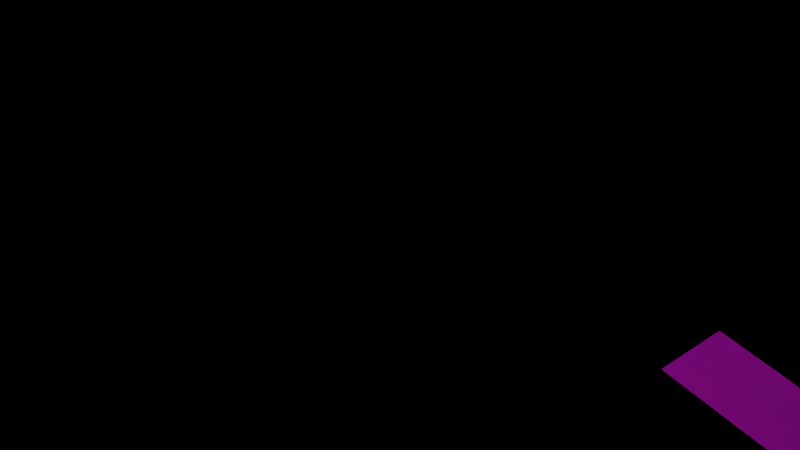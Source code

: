 # Source: launch_pad_01.blend  (saved by Blender 2.93.21; exported with 4.5.12 LTS)
import bpy
from mathutils import Matrix  # noqa: F401  (used for matrix-valued properties, if any)

bpy.ops.wm.read_factory_settings(use_empty=True)
scene = bpy.context.scene
scene.name = 'Scene'

# ---- collections
col_collection = bpy.data.collections.new('Collection'); scene.collection.children.link(col_collection)

# ---- images (referenced by path relative to the original .blend; pixels are not part of the script)
import os
ASSET_DIR = os.environ.get("B2B_ASSET_DIR", "")  # directory of the original .blend (textures are referenced by path, not embedded)
HERE = os.path.dirname(os.path.abspath(__file__))  # packed textures are extracted next to this script under _unpacked/

def load_image(name, relpath, width, height, colorspace="sRGB"):
    """Load a texture the original file referenced (path relative to the .blend, or extracted next to this script)."""
    p = next((c for c in (os.path.join(HERE, relpath), os.path.join(ASSET_DIR, relpath)) if relpath and os.path.exists(c)), "")
    if p:
        img = bpy.data.images.load(p, check_existing=True)
        img.name = name
    else:  # same state as the original file: an image datablock whose file is absent (Cycles renders it pink)
        img = bpy.data.images.new(name, width, height)
        img.source = "FILE"
        img.filepath = "//" + (relpath or name)
    img.colorspace_settings.name = colorspace
    return img
img_albedo = load_image('Albedo', 'assets/albedo.png', 1024, 1024, 'sRGB')
img_displacement = load_image('displacement', 'assets/displacement.png', 1024, 1024, 'sRGB')
img_roughness = load_image('roughness', 'assets/roughness.png', 1024, 1024, 'sRGB')
img_normal = load_image('normal', 'assets/normal.png', 1024, 1024, 'sRGB')

# ---- materials (node trees are filled in below, after node groups)
mat_material = bpy.data.materials.new('Material')
mat_material.alpha_threshold = 0.0
mat_material.line_color = (0.0, 0.0, 0.0, 1.0)

# ---- material node trees
mat_material.use_nodes = True; mat_material.node_tree.nodes.clear()
_N = mat_material.node_tree.nodes; _L = mat_material.node_tree.links
n0 = _N.new('ShaderNodeTexImage'); n0.name = 'Image Texture'; n0.location = (-660, 360)
n0.image = img_albedo
n1 = _N.new('ShaderNodeOutputMaterial'); n1.name = 'Material Output'; n1.location = (420, 320)
n2 = _N.new('ShaderNodeBsdfPrincipled'); n2.name = 'Principled BSDF'; n2.location = (-80, 320)
n2.distribution = 'GGX'
n2.subsurface_method = 'BURLEY'
n2.inputs[3].default_value = 1.45
n2.inputs[27].default_value = (0.0, 0.0, 0.0, 1.0)
n2.inputs[28].default_value = 1.0
n3 = _N.new('ShaderNodeDisplacement'); n3.name = 'Displacement'; n3.location = (20, -340)
n3.inputs[2].default_value = 0.2
n4 = _N.new('ShaderNodeTexImage'); n4.name = 'Image Texture.001'; n4.location = (-320, -400)
n4.image = img_displacement
n5 = _N.new('ShaderNodeTexImage'); n5.name = 'Image Texture.002'; n5.location = (-980, -120)
n5.image = img_roughness
n6 = _N.new('ShaderNodeSeparateColor'); n6.name = 'Separate RGB'; n6.location = (-600, -40)
n7 = _N.new('ShaderNodeTexImage'); n7.name = 'Image Texture.003'; n7.location = (-680, -420)
n7.image = img_normal
_L.new(n2.outputs[0], n1.inputs[0])
_L.new(n0.outputs[0], n2.inputs[0])
_L.new(n4.outputs[0], n3.inputs[0])
_L.new(n3.outputs[0], n1.inputs[2])
_L.new(n5.outputs[0], n6.inputs[0])
_L.new(n6.outputs[0], n2.inputs[2])
n1.is_active_output = True

# ---- world
world_world = bpy.data.worlds.new('World'); scene.world = world_world
world_world.use_nodes = True; world_world.node_tree.nodes.clear()
_N = world_world.node_tree.nodes; _L = world_world.node_tree.links
n0 = _N.new('ShaderNodeOutputWorld'); n0.name = 'World Output'; n0.location = (300, 300)
n1 = _N.new('ShaderNodeBackground'); n1.name = 'Background'; n1.location = (10, 300)
n1.inputs[0].default_value = (0.05088, 0.05088, 0.05088, 1.0)
_L.new(n1.outputs[0], n0.inputs[0])
n0.is_active_output = True
world_world.color = (0.05088, 0.05088, 0.05088)
world_world.use_sun_shadow = False
world_world.sun_shadow_jitter_overblur = 0.0

# ---- cameras
cam_camera = bpy.data.cameras.new('Camera')
cam_camera.clip_end = 100.0
cam_camera.ortho_scale = 7.314

# ---- lights
light_light = bpy.data.lights.new('Light', 'POINT')
light_light.transmission_factor = 0.0
light_light.energy = 1000.0
light_light.shadow_soft_size = 0.1
light_light.shadow_maximum_resolution = 0.006
light_light.use_absolute_resolution = True

# ---- meshes
me_cube = bpy.data.meshes.new('Cube')
me_cube.from_pydata([(9.0, -3.0, 1.0), (9.0, -3.0, 0.0), (8.0, -8.0, 1.0), (8.0, -8.0, 0.0), (1.0, -1.0, 2.0), (2.0, -2.0, 0.0), (3.0, -9.0, 1.0), (3.0, -9.0, 0.0), (5.0, -1.0, 0.0), (5.0, -9.0, 1.0), (5.0, -9.0, 0.0), (5.0, -1.0, 2.0), (1.0, -5.0, 0.0), (9.0, -5.0, 1.0), (1.0, -5.0, 2.0), (9.0, -5.0, 0.0), (5.0, -5.0, 0.0), (5.0, -5.0, 2.0), (-1.0, -1.0, 0.0), (-1.0, -5.0, 0.0), (9.0, -3.0, 0.5), (3.0, -9.0, 0.5), (8.0, -8.0, 0.5), (2.0, -2.0, 1.0), (5.0, -1.0, 1.0), (5.0, -9.0, 0.5), (9.0, -5.0, 0.5), (1.0, -5.0, 1.0), (0.0, -5.0, 2.0), (0.0, -1.0, 2.0), (0.0, -1.0, 1.0), (0.0, -5.0, 1.0), (0.0, 0.0, 2.0), (0.0, 0.0, 1.0), (1.0, 0.0, 2.0), (5.0, 0.0, 2.0), (1.0, 0.0, 1.0), (5.0, 0.0, 1.0), (4.0, -9.0, 1.0), (4.0, -9.0, 0.0), (3.0, -1.0, 2.0), (3.0, -5.0, 0.0), (3.0, -5.0, 2.0), (3.0, -1.0, 0.0), (3.0, -1.0, 1.0), (4.0, -9.0, 0.5), (3.0, 0.0, 2.0), (3.0, 0.0, 1.0), (1.0, -3.0, 2.0), (9.0, -4.0, 0.0), (9.0, -4.0, 1.0), (5.0, -3.0, 0.0), (5.0, -3.0, 2.0), (0.0, -3.0, 1.0), (0.0, -3.0, 2.0), (1.0, -3.0, 0.0), (9.0, -4.0, 0.5), (1.0, -3.0, 1.0), (4.0, -4.0, 0.0), (4.0, -4.0, 2.0)], [(4, 17)], [(42, 14, 6, 38), (45, 38, 6, 21), (11, 24, 37, 35), (16, 15, 3, 10), (26, 13, 2, 22), (24, 11, 0, 20), (40, 11, 35, 46), (41, 16, 10, 39), (22, 2, 9, 25), (13, 17, 2), (50, 52, 17, 13), (53, 54, 29, 30), (56, 50, 13, 26), (51, 49, 15, 16), (21, 6, 14, 27), (59, 48, 14, 42), (9, 2, 17), (48, 4, 29, 54), (43, 44, 24, 8), (7, 21, 27, 12), (49, 56, 26, 15), (3, 22, 25, 10), (57, 55, 12, 27), (8, 24, 20, 1), (15, 26, 22, 3), (57, 27, 31, 53), (39, 45, 21, 7), (27, 14, 28, 31), (34, 36, 33, 32), (47, 46, 35, 37), (29, 4, 34, 32), (44, 23, 36, 47), (30, 29, 32, 33), (23, 30, 33, 36), (58, 55, 5, 43), (51, 58, 43, 8), (24, 44, 47, 37), (36, 34, 46, 47), (10, 25, 45, 39), (5, 23, 44, 43), (52, 59, 42, 17), (12, 41, 39, 7), (4, 40, 46, 34), (25, 9, 38, 45), (17, 42, 38, 9), (11, 40, 59, 52), (16, 41, 58, 51), (41, 12, 55, 58), (23, 57, 53, 30), (23, 5, 55, 57), (1, 20, 56, 49), (14, 48, 54, 28), (40, 4, 48, 59), (8, 1, 49, 51), (20, 0, 50, 56), (31, 28, 54, 53), (0, 11, 52, 50)])
_uv = me_cube.uv_layers.new(name='UVMap')
_uv.uv.foreach_set('vector', [0.8125, 0.625, 0.875, 0.625, 0.875, 0.75, 0.8125, 0.75, 0.5, 0.9375, 0.625, 0.9375, 0.625, 1.0, 0.5, 1.0, 0.625, 0.375, 0.5, 0.375, 0.5, 0.375, 0.625, 0.375, 0.25, 0.625, 0.375, 0.625, 0.375, 0.75, 0.25, 0.75, 0.5, 0.625, 0.625, 0.625, 0.625, 0.75, 0.5, 0.75, 0.5, 0.375, 0.625, 0.375, 0.625, 0.5, 0.5, 0.5, 0.8125, 0.5, 0.75, 0.5, 0.75, 0.5, 0.8125, 0.5, 0.1875, 0.625, 0.25, 0.625, 0.25, 0.75, 0.1875, 0.75, 0.5, 0.75, 0.625, 0.75, 0.625, 0.875, 0.5, 0.875, 0.625, 0.625, 0.75, 0.625, 0.625, 0.75, 0.625, 0.5625, 0.75, 0.5625, 0.75, 0.625, 0.625, 0.625, 0.5, 0.1875, 0.625, 0.1875, 0.625, 0.25, 0.5, 0.25, 0.5, 0.5625, 0.625, 0.5625, 0.625, 0.625, 0.5, 0.625, 0.25, 0.5625, 0.375, 0.5625, 0.375, 0.625, 0.25, 0.625, 0.5, 0.0, 0.625, 0.0, 0.625, 0.125, 0.5, 0.125, 0.8125, 0.5625, 0.875, 0.5625, 0.875, 0.625, 0.8125, 0.625, 0.75, 0.75, 0.625, 0.75, 0.75, 0.625, 0.875, 0.5625, 0.875, 0.5, 0.875, 0.5, 0.875, 0.5625, 0.1875, 0.1875, 0.5, 0.3125, 0.5, 0.375, 0.375, 0.375, 0.375, 0.0, 0.5, 0.0, 0.5, 0.125, 0.375, 0.125, 0.375, 0.5625, 0.5, 0.5625, 0.5, 0.625, 0.375, 0.625, 0.375, 0.75, 0.5, 0.75, 0.5, 0.875, 0.375, 0.875, 0.5, 0.1875, 0.1875, 0.0625, 0.375, 0.125, 0.5, 0.125, 0.375, 0.375, 0.5, 0.375, 0.5, 0.5, 0.375, 0.5, 0.375, 0.625, 0.5, 0.625, 0.5, 0.75, 0.375, 0.75, 0.5, 0.1875, 0.5, 0.125, 0.5, 0.125, 0.5, 0.1875, 0.375, 0.9375, 0.5, 0.9375, 0.5, 1.0, 0.375, 1.0, 0.5, 0.125, 0.625, 0.125, 0.625, 0.125, 0.5, 0.125, 0.625, 0.25, 0.5, 0.25, 0.5, 0.25, 0.625, 0.25, 0.5, 0.3125, 0.625, 0.3125, 0.625, 0.375, 0.5, 0.375, 0.875, 0.5, 0.875, 0.5, 0.875, 0.5, 0.875, 0.5, 0.5, 0.3125, 0.5, 0.25, 0.5, 0.25, 0.5, 0.3125, 0.5, 0.25, 0.625, 0.25, 0.625, 0.25, 0.5, 0.25, 0.5, 0.25, 0.5, 0.25, 0.5, 0.25, 0.5, 0.25, 0.1875, 0.4062, 0.0625, 0.3125, 0.0, 0.0, 0.1875, 0.1875, 0.3125, 0.5, 0.1875, 0.4062, 0.1875, 0.1875, 0.375, 0.375, 0.5, 0.375, 0.5, 0.3125, 0.5, 0.3125, 0.5, 0.375, 0.5, 0.25, 0.625, 0.25, 0.625, 0.3125, 0.5, 0.3125, 0.375, 0.875, 0.5, 0.875, 0.5, 0.9375, 0.375, 0.9375, 0.0, 0.0, 0.5, 0.25, 0.5, 0.3125, 0.1875, 0.1875, 0.75, 0.5625, 0.8125, 0.5625, 0.8125, 0.625, 0.75, 0.625, 0.125, 0.625, 0.1875, 0.625, 0.1875, 0.75, 0.125, 0.75, 0.875, 0.5, 0.8125, 0.5, 0.8125, 0.5, 0.875, 0.5, 0.5, 0.875, 0.625, 0.875, 0.625, 0.9375, 0.5, 0.9375, 0.75, 0.625, 0.8125, 0.625, 0.8125, 0.75, 0.75, 0.75, 0.75, 0.5, 0.8125, 0.5, 0.8125, 0.5625, 0.75, 0.5625, 0.25, 0.625, 0.1875, 0.625, 0.1875, 0.4062, 0.3125, 0.5, 0.1875, 0.625, 0.125, 0.625, 0.0625, 0.3125, 0.1875, 0.4062, 0.5, 0.25, 0.5, 0.1875, 0.5, 0.1875, 0.5, 0.25, 0.5, 0.25, 0.0, 0.0, 0.1875, 0.0625, 0.5, 0.1875, 0.375, 0.5, 0.5, 0.5, 0.5, 0.5625, 0.375, 0.5625, 0.875, 0.625, 0.875, 0.5625, 0.875, 0.5625, 0.875, 0.625, 0.8125, 0.5, 0.875, 0.5, 0.875, 0.5625, 0.8125, 0.5625, 0.25, 0.5, 0.375, 0.5, 0.375, 0.5625, 0.25, 0.5625, 0.5, 0.5, 0.625, 0.5, 0.625, 0.5625, 0.5, 0.5625, 0.5, 0.125, 0.625, 0.125, 0.625, 0.1875, 0.5, 0.1875, 0.625, 0.5, 0.75, 0.5, 0.75, 0.5625, 0.625, 0.5625])
me_cube.materials.append(mat_material)
me_cube.use_remesh_preserve_volume = False
me_cube.use_remesh_preserve_attributes = False
me_cube.use_mirror_vertex_groups = False
me_cube.update()
me_cube_001 = bpy.data.meshes.new('Cube.001')
me_cube_001.from_pydata([(9.0, -3.0, 1.0), (9.0, -3.0, 0.0), (8.0, -8.0, 1.0), (8.0, -8.0, 0.0), (1.0, -1.0, 2.0), (2.0, -2.0, 0.0), (3.0, -9.0, 1.0), (3.0, -9.0, 0.0), (5.0, -1.0, 0.0), (5.0, -9.0, 1.0), (5.0, -9.0, 0.0), (5.0, -1.0, 2.0), (1.0, -5.0, 0.0), (9.0, -5.0, 1.0), (1.0, -5.0, 2.0), (9.0, -5.0, 0.0), (5.0, -5.0, 0.0), (5.0, -5.0, 2.0), (-1.0, -1.0, 0.0), (-1.0, -5.0, 0.0), (9.0, -3.0, 0.5), (3.0, -9.0, 0.5), (8.0, -8.0, 0.5), (2.0, -2.0, 1.0), (5.0, -1.0, 1.0), (5.0, -9.0, 0.5), (9.0, -5.0, 0.5), (1.0, -5.0, 1.0), (4.0, -9.0, 1.0), (4.0, -9.0, 0.0), (3.0, -1.0, 2.0), (3.0, -5.0, 0.0), (3.0, -5.0, 2.0), (3.0, -1.0, 0.0), (3.0, -1.0, 1.0), (4.0, -9.0, 0.5), (1.0, -3.0, 2.0), (9.0, -4.0, 0.0), (9.0, -4.0, 1.0), (5.0, -3.0, 0.0), (5.0, -3.0, 2.0), (1.0, -3.0, 0.0), (9.0, -4.0, 0.5), (1.0, -3.0, 1.0), (4.0, -4.0, 0.0), (4.0, -4.0, 2.0), (-9.0, -3.0, 1.0), (-9.0, -3.0, 0.0), (-8.0, -8.0, 1.0), (-8.0, -8.0, 0.0), (-1.0, -1.0, 2.0), (-2.0, -2.0, 0.0), (-3.0, -9.0, 1.0), (-3.0, -9.0, 0.0), (-5.0, -1.0, 0.0), (-5.0, -9.0, 1.0), (-5.0, -9.0, 0.0), (-5.0, -1.0, 2.0), (-1.0, -5.0, 0.0), (-9.0, -5.0, 1.0), (-1.0, -5.0, 2.0), (-9.0, -5.0, 0.0), (-5.0, -5.0, 0.0), (-5.0, -5.0, 2.0), (1.0, -1.0, 0.0), (1.0, -5.0, 0.0), (-9.0, -3.0, 0.5), (-3.0, -9.0, 0.5), (-8.0, -8.0, 0.5), (-2.0, -2.0, 1.0), (-5.0, -1.0, 1.0), (-5.0, -9.0, 0.5), (-9.0, -5.0, 0.5), (-1.0, -5.0, 1.0), (0.0, -5.0, 2.0), (0.0, -1.0, 2.0), (0.0, -1.0, 1.0), (0.0, -5.0, 1.0), (-4.0, -9.0, 1.0), (-4.0, -9.0, 0.0), (-3.0, -1.0, 2.0), (-3.0, -5.0, 0.0), (-3.0, -5.0, 2.0), (-3.0, -1.0, 0.0), (-3.0, -1.0, 1.0), (-4.0, -9.0, 0.5), (-1.0, -3.0, 2.0), (-9.0, -4.0, 0.0), (-9.0, -4.0, 1.0), (-5.0, -3.0, 0.0), (-5.0, -3.0, 2.0), (0.0, -3.0, 1.0), (0.0, -3.0, 2.0), (-1.0, -3.0, 0.0), (-9.0, -4.0, 0.5), (-1.0, -3.0, 1.0), (-4.0, -4.0, 0.0), (-4.0, -4.0, 2.0), (9.0, 3.0, 1.0), (9.0, 3.0, 0.0), (8.0, 8.0, 1.0), (8.0, 8.0, 0.0), (1.0, 1.0, 2.0), (2.0, 2.0, 0.0), (3.0, 9.0, 1.0), (3.0, 9.0, 0.0), (5.0, 1.0, 0.0), (5.0, 9.0, 1.0), (5.0, 9.0, 0.0), (5.0, 1.0, 2.0), (1.0, 5.0, 0.0), (9.0, 5.0, 1.0), (1.0, 5.0, 2.0), (9.0, 5.0, 0.0), (5.0, 5.0, 0.0), (5.0, 5.0, 2.0), (-1.0, 1.0, 0.0), (-1.0, 5.0, 0.0), (9.0, 3.0, 0.5), (3.0, 9.0, 0.5), (8.0, 8.0, 0.5), (2.0, 2.0, 1.0), (5.0, 1.0, 1.0), (5.0, 9.0, 0.5), (9.0, 5.0, 0.5), (1.0, 5.0, 1.0), (1.0, 0.0, 2.0), (5.0, 0.0, 2.0), (1.0, 0.0, 1.0), (5.0, 0.0, 1.0), (4.0, 9.0, 1.0), (4.0, 9.0, 0.0), (3.0, 1.0, 2.0), (3.0, 5.0, 0.0), (3.0, 5.0, 2.0), (3.0, 1.0, 0.0), (3.0, 1.0, 1.0), (4.0, 9.0, 0.5), (3.0, 0.0, 2.0), (3.0, 0.0, 1.0), (1.0, 3.0, 2.0), (9.0, 4.0, 0.0), (9.0, 4.0, 1.0), (5.0, 3.0, 0.0), (5.0, 3.0, 2.0), (1.0, 3.0, 0.0), (9.0, 4.0, 0.5), (1.0, 3.0, 1.0), (4.0, 4.0, 0.0), (4.0, 4.0, 2.0), (-9.0, 3.0, 1.0), (-9.0, 3.0, 0.0), (-8.0, 8.0, 1.0), (-8.0, 8.0, 0.0), (-1.0, 1.0, 2.0), (-2.0, 2.0, 0.0), (-3.0, 9.0, 1.0), (-3.0, 9.0, 0.0), (-5.0, 1.0, 0.0), (-5.0, 9.0, 1.0), (-5.0, 9.0, 0.0), (-5.0, 1.0, 2.0), (-1.0, 5.0, 0.0), (-9.0, 5.0, 1.0), (-1.0, 5.0, 2.0), (-9.0, 5.0, 0.0), (-5.0, 5.0, 0.0), (-5.0, 5.0, 2.0), (1.0, 1.0, 0.0), (1.0, 5.0, 0.0), (-9.0, 3.0, 0.5), (-3.0, 9.0, 0.5), (-8.0, 8.0, 0.5), (-2.0, 2.0, 1.0), (-5.0, 1.0, 1.0), (-5.0, 9.0, 0.5), (-9.0, 5.0, 0.5), (-1.0, 5.0, 1.0), (0.0, 5.0, 2.0), (0.0, 1.0, 2.0), (0.0, 1.0, 1.0), (0.0, 5.0, 1.0), (0.0, 0.0, 2.0), (0.0, 0.0, 1.0), (-1.0, 0.0, 2.0), (-5.0, 0.0, 2.0), (-1.0, 0.0, 1.0), (-5.0, 0.0, 1.0), (-4.0, 9.0, 1.0), (-4.0, 9.0, 0.0), (-3.0, 1.0, 2.0), (-3.0, 5.0, 0.0), (-3.0, 5.0, 2.0), (-3.0, 1.0, 0.0), (-3.0, 1.0, 1.0), (-4.0, 9.0, 0.5), (-3.0, 0.0, 2.0), (-3.0, 0.0, 1.0), (-1.0, 3.0, 2.0), (-9.0, 4.0, 0.0), (-9.0, 4.0, 1.0), (-5.0, 3.0, 0.0), (-5.0, 3.0, 2.0), (0.0, 3.0, 1.0), (0.0, 3.0, 2.0), (-1.0, 3.0, 0.0), (-9.0, 4.0, 0.5), (-1.0, 3.0, 1.0), (-4.0, 4.0, 0.0), (-4.0, 4.0, 2.0)], [(4, 17), (50, 63), (102, 115), (154, 167)], [(32, 14, 6, 28), (35, 28, 6, 21), (11, 24, 129, 127), (16, 15, 3, 10), (26, 13, 2, 22), (24, 11, 0, 20), (30, 11, 127, 138), (31, 16, 10, 29), (22, 2, 9, 25), (13, 17, 2), (38, 40, 17, 13), (42, 38, 13, 26), (39, 37, 15, 16), (21, 6, 14, 27), (45, 36, 14, 32), (9, 2, 17), (36, 4, 75, 92), (33, 34, 24, 8), (7, 21, 27, 12), (37, 42, 26, 15), (3, 22, 25, 10), (43, 41, 12, 27), (8, 24, 20, 1), (15, 26, 22, 3), (43, 27, 77, 91), (29, 35, 21, 7), (27, 14, 74, 77), (75, 4, 126, 182), (34, 23, 128, 139), (23, 76, 183, 128), (44, 41, 5, 33), (39, 44, 33, 8), (24, 34, 139, 129), (10, 25, 35, 29), (5, 23, 34, 33), (40, 45, 32, 17), (12, 31, 29, 7), (4, 30, 138, 126), (25, 9, 28, 35), (17, 32, 28, 9), (11, 30, 45, 40), (16, 31, 44, 39), (31, 12, 41, 44), (23, 43, 91, 76), (23, 5, 41, 43), (1, 20, 42, 37), (14, 36, 92, 74), (30, 4, 36, 45), (8, 1, 37, 39), (20, 0, 38, 42), (0, 11, 40, 38), (82, 78, 52, 60), (85, 67, 52, 78), (57, 185, 187, 70), (62, 56, 49, 61), (72, 68, 48, 59), (70, 66, 46, 57), (80, 196, 185, 57), (81, 79, 56, 62), (68, 71, 55, 48), (59, 48, 63), (88, 59, 63, 90), (91, 76, 75, 92), (94, 72, 59, 88), (89, 62, 61, 87), (67, 73, 60, 52), (97, 82, 60, 86), (55, 63, 48), (86, 92, 75, 50), (83, 54, 70, 84), (53, 58, 73, 67), (87, 61, 72, 94), (49, 56, 71, 68), (95, 73, 58, 93), (54, 47, 66, 70), (61, 49, 68, 72), (95, 91, 77, 73), (79, 53, 67, 85), (73, 77, 74, 60), (75, 182, 184, 50), (84, 197, 186, 69), (76, 183, 182, 75), (69, 186, 183, 76), (96, 83, 51, 93), (89, 54, 83, 96), (70, 187, 197, 84), (56, 79, 85, 71), (51, 83, 84, 69), (90, 63, 82, 97), (58, 53, 79, 81), (50, 184, 196, 80), (71, 85, 78, 55), (63, 55, 78, 82), (57, 90, 97, 80), (62, 89, 96, 81), (81, 96, 93, 58), (69, 76, 91, 95), (69, 95, 93, 51), (47, 87, 94, 66), (60, 74, 92, 86), (80, 97, 86, 50), (54, 89, 87, 47), (66, 94, 88, 46), (77, 91, 92, 74), (46, 88, 90, 57), (134, 130, 104, 112), (137, 119, 104, 130), (109, 127, 129, 122), (114, 108, 101, 113), (124, 120, 100, 111), (122, 118, 98, 109), (132, 138, 127, 109), (133, 131, 108, 114), (120, 123, 107, 100), (111, 100, 115), (142, 111, 115, 144), (146, 124, 111, 142), (143, 114, 113, 141), (119, 125, 112, 104), (149, 134, 112, 140), (107, 115, 100), (140, 204, 179, 102), (135, 106, 122, 136), (105, 110, 125, 119), (141, 113, 124, 146), (101, 108, 123, 120), (147, 125, 110, 145), (106, 99, 118, 122), (113, 101, 120, 124), (147, 203, 181, 125), (131, 105, 119, 137), (125, 181, 178, 112), (126, 182, 183, 128), (139, 129, 127, 138), (179, 182, 126, 102), (136, 139, 128, 121), (121, 128, 183, 180), (148, 135, 103, 145), (143, 106, 135, 148), (122, 129, 139, 136), (128, 139, 138, 126), (108, 131, 137, 123), (103, 135, 136, 121), (144, 115, 134, 149), (110, 105, 131, 133), (102, 126, 138, 132), (123, 137, 130, 107), (115, 107, 130, 134), (109, 144, 149, 132), (114, 143, 148, 133), (133, 148, 145, 110), (121, 180, 203, 147), (121, 147, 145, 103), (99, 141, 146, 118), (112, 178, 204, 140), (132, 149, 140, 102), (106, 143, 141, 99), (118, 146, 142, 98), (98, 142, 144, 109), (192, 164, 156, 188), (195, 188, 156, 171), (161, 174, 187, 185), (166, 165, 153, 160), (176, 163, 152, 172), (174, 161, 150, 170), (190, 161, 185, 196), (191, 166, 160, 189), (172, 152, 159, 175), (163, 167, 152), (200, 202, 167, 163), (203, 204, 179, 180), (206, 200, 163, 176), (201, 199, 165, 166), (171, 156, 164, 177), (209, 198, 164, 192), (159, 152, 167), (198, 154, 179, 204), (193, 194, 174, 158), (157, 171, 177, 162), (199, 206, 176, 165), (153, 172, 175, 160), (207, 205, 162, 177), (158, 174, 170, 151), (165, 176, 172, 153), (207, 177, 181, 203), (189, 195, 171, 157), (177, 164, 178, 181), (184, 186, 183, 182), (197, 196, 185, 187), (179, 154, 184, 182), (194, 173, 186, 197), (180, 179, 182, 183), (173, 180, 183, 186), (208, 205, 155, 193), (201, 208, 193, 158), (174, 194, 197, 187), (186, 184, 196, 197), (160, 175, 195, 189), (155, 173, 194, 193), (202, 209, 192, 167), (162, 191, 189, 157), (154, 190, 196, 184), (175, 159, 188, 195), (167, 192, 188, 159), (161, 190, 209, 202), (166, 191, 208, 201), (191, 162, 205, 208), (173, 207, 203, 180), (173, 155, 205, 207), (151, 170, 206, 199), (164, 198, 204, 178), (190, 154, 198, 209), (158, 151, 199, 201), (170, 150, 200, 206), (181, 178, 204, 203), (150, 161, 202, 200)])
_uv = me_cube_001.uv_layers.new(name='UVMap')
_uv.uv.foreach_set('vector', [0.1785, 0.6764, 0.2213, 0.7212, 0.08599, 0.7646, 0.06459, 0.7422, 0.9557, 0.03151, 0.9402, 0.03151, 0.9402, 0.0005065, 0.9557, 0.0005064, 0.6854, 0.847, 0.6854, 0.878, 0.6544, 0.878, 0.6544, 0.847, 0.3734, 0.1245, 0.4974, 0.1245, 0.4664, 0.2174, 0.3734, 0.2484, 0.9557, 0.2586, 0.9402, 0.2586, 0.9402, 0.1605, 0.9557, 0.1605, 0.1565, 0.8597, 0.1565, 0.8286, 0.2952, 0.8597, 0.2952, 0.8752, 0.8132, 0.4366, 0.8752, 0.4366, 0.8752, 0.4676, 0.8132, 0.4676, 0.3114, 0.1245, 0.3734, 0.1245, 0.3734, 0.2484, 0.3424, 0.2484, 0.9557, 0.1605, 0.9402, 0.1605, 0.9402, 0.06251, 0.9557, 0.06251, 0.04318, 0.5432, 0.1356, 0.6315, 0.0005064, 0.6315, 0.06459, 0.5208, 0.1785, 0.5867, 0.1356, 0.6315, 0.04318, 0.5432, 0.9557, 0.2896, 0.9402, 0.2896, 0.9402, 0.2586, 0.9557, 0.2586, 0.3734, 0.06249, 0.4974, 0.09348, 0.4974, 0.1245, 0.3734, 0.1245, 0.7202, 0.5151, 0.7202, 0.4996, 0.8588, 0.4686, 0.8588, 0.4996, 0.8442, 0.3436, 0.7512, 0.3746, 0.7512, 0.3126, 0.8132, 0.3126, 0.04318, 0.7198, 0.0005064, 0.6315, 0.1356, 0.6315, 0.7512, 0.3746, 0.7512, 0.4366, 0.7202, 0.4366, 0.7202, 0.3746, 0.9072, 0.3836, 0.8762, 0.3836, 0.8762, 0.3216, 0.9072, 0.3216, 0.7202, 0.5306, 0.7202, 0.5151, 0.8588, 0.4996, 0.8588, 0.5306, 0.9712, 0.2896, 0.9557, 0.2896, 0.9557, 0.2586, 0.9712, 0.2586, 0.9712, 0.1605, 0.9557, 0.1605, 0.9557, 0.06251, 0.9712, 0.06251, 0.8762, 0.4713, 0.9072, 0.4713, 0.9072, 0.5333, 0.8762, 0.5333, 0.1565, 0.8907, 0.1565, 0.8597, 0.2952, 0.8752, 0.2952, 0.8907, 0.9712, 0.2586, 0.9557, 0.2586, 0.9557, 0.1605, 0.9712, 0.1605, 0.06251, 0.7966, 0.0005064, 0.7966, 0.0005064, 0.7656, 0.06251, 0.7656, 0.9712, 0.03151, 0.9557, 0.03151, 0.9557, 0.0005064, 0.9712, 0.0005064, 0.4441, 0.7421, 0.4441, 0.7111, 0.4751, 0.7111, 0.4751, 0.7421, 0.7202, 0.4366, 0.7512, 0.4366, 0.7512, 0.4676, 0.7202, 0.4676, 0.1245, 0.8586, 0.09351, 0.8276, 0.1555, 0.7966, 0.1555, 0.8586, 0.09351, 0.8276, 0.1245, 0.7656, 0.1555, 0.7656, 0.1555, 0.7966, 0.3424, 0.09348, 0.2495, 0.06249, 0.2799, 0.03096, 0.3114, 0.0005064, 0.3734, 0.06249, 0.3424, 0.09348, 0.3114, 0.0005064, 0.3734, 0.0005064, 0.1245, 0.9206, 0.1245, 0.8586, 0.1555, 0.8586, 0.1555, 0.9206, 0.9712, 0.06251, 0.9557, 0.06251, 0.9557, 0.03151, 0.9712, 0.03151, 0.9072, 0.4275, 0.8762, 0.4275, 0.8762, 0.3836, 0.9072, 0.3836, 0.8752, 0.3746, 0.8442, 0.3436, 0.8132, 0.3126, 0.8752, 0.3126, 0.2495, 0.1245, 0.3114, 0.1245, 0.3424, 0.2484, 0.3114, 0.2484, 0.7512, 0.4366, 0.8132, 0.4366, 0.8132, 0.4676, 0.7512, 0.4676, 0.9557, 0.06251, 0.9402, 0.06251, 0.9402, 0.03151, 0.9557, 0.03151, 0.1356, 0.6315, 0.1785, 0.6764, 0.06459, 0.7422, 0.04318, 0.7198, 0.8752, 0.4366, 0.8132, 0.4366, 0.8442, 0.3436, 0.8752, 0.3746, 0.3734, 0.1245, 0.3114, 0.1245, 0.3424, 0.09348, 0.3734, 0.06249, 0.3114, 0.1245, 0.2495, 0.1245, 0.2495, 0.06249, 0.3424, 0.09348, 0.09351, 0.8276, 0.06251, 0.7966, 0.06251, 0.7656, 0.1245, 0.7656, 0.8762, 0.4275, 0.9072, 0.4275, 0.9072, 0.4713, 0.8762, 0.4713, 0.9712, 0.3206, 0.9557, 0.3206, 0.9557, 0.2896, 0.9712, 0.2896, 0.7512, 0.3126, 0.7512, 0.3746, 0.7202, 0.3746, 0.7202, 0.3126, 0.8132, 0.4366, 0.7512, 0.4366, 0.7512, 0.3746, 0.8442, 0.3436, 0.3734, 0.0005064, 0.4974, 0.06249, 0.4974, 0.09348, 0.3734, 0.06249, 0.9557, 0.3206, 0.9402, 0.3206, 0.9402, 0.2896, 0.9557, 0.2896, 0.08599, 0.4984, 0.2213, 0.5418, 0.1785, 0.5867, 0.06459, 0.5208, 0.6763, 0.08877, 0.5625, 0.02293, 0.5839, 0.0005064, 0.7192, 0.04392, 0.9237, 0.03151, 0.9237, 0.0005064, 0.9392, 0.0005064, 0.9392, 0.03151, 0.8724, 0.8443, 0.8724, 0.8753, 0.8414, 0.8753, 0.8414, 0.8443, 0.3734, 0.3734, 0.2495, 0.3734, 0.2804, 0.2804, 0.3734, 0.2495, 0.9237, 0.2586, 0.9237, 0.1605, 0.9392, 0.1605, 0.9392, 0.2586, 0.8414, 0.8443, 0.8259, 0.7056, 0.8414, 0.7056, 0.8724, 0.8443, 0.7474, 0.566, 0.7474, 0.535, 0.8094, 0.535, 0.8094, 0.566, 0.3734, 0.4354, 0.2495, 0.4044, 0.2495, 0.3734, 0.3734, 0.3734, 0.9237, 0.1605, 0.9237, 0.06251, 0.9392, 0.06251, 0.9392, 0.1605, 0.5411, 0.2219, 0.4984, 0.1336, 0.6335, 0.1336, 0.5625, 0.2443, 0.5411, 0.2219, 0.6335, 0.1336, 0.6763, 0.1785, 0.5914, 0.878, 0.5294, 0.878, 0.5294, 0.847, 0.5914, 0.847, 0.9237, 0.2896, 0.9237, 0.2586, 0.9392, 0.2586, 0.9392, 0.2896, 0.4354, 0.3734, 0.3734, 0.3734, 0.3734, 0.2495, 0.4044, 0.2495, 0.8569, 0.535, 0.8414, 0.6736, 0.8104, 0.6736, 0.8414, 0.535, 0.7784, 0.659, 0.7474, 0.69, 0.6854, 0.69, 0.6854, 0.628, 0.5411, 0.04536, 0.6335, 0.1336, 0.4984, 0.1336, 0.6854, 0.628, 0.6544, 0.628, 0.6544, 0.566, 0.6854, 0.566, 0.4441, 0.5604, 0.4441, 0.4984, 0.4751, 0.4984, 0.4751, 0.5604, 0.8724, 0.535, 0.8724, 0.6736, 0.8414, 0.6736, 0.8569, 0.535, 0.9082, 0.2896, 0.9082, 0.2586, 0.9237, 0.2586, 0.9237, 0.2896, 0.9082, 0.1605, 0.9082, 0.06251, 0.9237, 0.06251, 0.9237, 0.1605, 0.4751, 0.6481, 0.4751, 0.7101, 0.4441, 0.7101, 0.4441, 0.6481, 0.8104, 0.8443, 0.8104, 0.7056, 0.8259, 0.7056, 0.8414, 0.8443, 0.9082, 0.2586, 0.9082, 0.1605, 0.9237, 0.1605, 0.9237, 0.2586, 0.7164, 0.815, 0.7164, 0.846, 0.6544, 0.846, 0.6544, 0.815, 0.9082, 0.03151, 0.9082, 0.0005065, 0.9237, 0.0005064, 0.9237, 0.03151, 0.8414, 0.6736, 0.8414, 0.7046, 0.8104, 0.7046, 0.8104, 0.6736, 0.6544, 0.566, 0.6544, 0.535, 0.6854, 0.535, 0.6854, 0.566, 0.7784, 0.753, 0.8094, 0.753, 0.8094, 0.815, 0.7474, 0.784, 0.5294, 0.878, 0.4984, 0.878, 0.4984, 0.847, 0.5294, 0.847, 0.7474, 0.784, 0.8094, 0.815, 0.8094, 0.846, 0.7784, 0.846, 0.4044, 0.4044, 0.4974, 0.4354, 0.4669, 0.4669, 0.4354, 0.4974, 0.4354, 0.3734, 0.4974, 0.3734, 0.4974, 0.4354, 0.4044, 0.4044, 0.7784, 0.691, 0.8094, 0.691, 0.8094, 0.753, 0.7784, 0.753, 0.9082, 0.06251, 0.9082, 0.03151, 0.9237, 0.03151, 0.9237, 0.06251, 0.4441, 0.6042, 0.4441, 0.5604, 0.4751, 0.5604, 0.4751, 0.6042, 0.8094, 0.628, 0.8094, 0.69, 0.7474, 0.69, 0.7784, 0.659, 0.3734, 0.4974, 0.2495, 0.4354, 0.2495, 0.4044, 0.3734, 0.4354, 0.6854, 0.566, 0.6854, 0.535, 0.7474, 0.535, 0.7474, 0.566, 0.9237, 0.06251, 0.9237, 0.03151, 0.9392, 0.03151, 0.9392, 0.06251, 0.6335, 0.1336, 0.5411, 0.04536, 0.5625, 0.02293, 0.6763, 0.08877, 0.8094, 0.566, 0.8094, 0.628, 0.7784, 0.659, 0.7474, 0.566, 0.3734, 0.3734, 0.4354, 0.3734, 0.4044, 0.4044, 0.3734, 0.4354, 0.3734, 0.4354, 0.4044, 0.4044, 0.4354, 0.4974, 0.3734, 0.4974, 0.7474, 0.784, 0.7784, 0.846, 0.7164, 0.846, 0.7164, 0.815, 0.4751, 0.6042, 0.4751, 0.6481, 0.4441, 0.6481, 0.4441, 0.6042, 0.9082, 0.3206, 0.9082, 0.2896, 0.9237, 0.2896, 0.9237, 0.3206, 0.6854, 0.69, 0.6544, 0.69, 0.6544, 0.628, 0.6854, 0.628, 0.7474, 0.566, 0.7784, 0.659, 0.6854, 0.628, 0.6854, 0.566, 0.4974, 0.3734, 0.4354, 0.3734, 0.4044, 0.2495, 0.4354, 0.2495, 0.9237, 0.3206, 0.9237, 0.2896, 0.9392, 0.2896, 0.9392, 0.3206, 0.6534, 0.878, 0.5914, 0.878, 0.5914, 0.847, 0.6534, 0.847, 0.5839, 0.2667, 0.5625, 0.2443, 0.6763, 0.1785, 0.7192, 0.2233, 0.6763, 0.356, 0.5625, 0.2902, 0.5839, 0.2677, 0.7192, 0.3112, 0.8917, 0.03151, 0.8917, 0.0005064, 0.9072, 0.0005064, 0.9072, 0.03151, 0.8735, 0.7366, 0.8735, 0.7056, 0.9045, 0.7056, 0.9045, 0.7366, 0.1245, 0.1245, 0.2484, 0.1245, 0.2174, 0.2174, 0.1245, 0.2484, 0.8917, 0.2586, 0.8917, 0.1605, 0.9072, 0.1605, 0.9072, 0.2586, 0.9045, 0.7366, 0.92, 0.8753, 0.9045, 0.8753, 0.8735, 0.7366, 0.7822, 0.1245, 0.7822, 0.1555, 0.7202, 0.1555, 0.7202, 0.1245, 0.1245, 0.06249, 0.2484, 0.09348, 0.2484, 0.1245, 0.1245, 0.1245, 0.8917, 0.1605, 0.8917, 0.06251, 0.9072, 0.06251, 0.9072, 0.1605, 0.5411, 0.4891, 0.4984, 0.4009, 0.6335, 0.4009, 0.5625, 0.5115, 0.5411, 0.4891, 0.6335, 0.4009, 0.6763, 0.4457, 0.8917, 0.2896, 0.8917, 0.2586, 0.9072, 0.2586, 0.9072, 0.2896, 0.06249, 0.1245, 0.1245, 0.1245, 0.1245, 0.2484, 0.09348, 0.2484, 0.92, 0.535, 0.9045, 0.6736, 0.8735, 0.6736, 0.9045, 0.535, 0.7512, 0.03151, 0.7822, 0.0005064, 0.8442, 0.0005064, 0.8442, 0.06251, 0.5411, 0.3126, 0.6335, 0.4009, 0.4984, 0.4009, 0.8442, 0.06251, 0.8752, 0.06251, 0.8752, 0.1245, 0.8442, 0.1245, 0.9712, 0.4713, 0.9712, 0.5333, 0.9402, 0.5333, 0.9402, 0.4713, 0.9355, 0.535, 0.9355, 0.6736, 0.9045, 0.6736, 0.92, 0.535, 0.8762, 0.2896, 0.8762, 0.2586, 0.8917, 0.2586, 0.8917, 0.2896, 0.8762, 0.1605, 0.8762, 0.06251, 0.8917, 0.06251, 0.8917, 0.1605, 0.9402, 0.3836, 0.9402, 0.3216, 0.9712, 0.3216, 0.9712, 0.3836, 0.9355, 0.7366, 0.9355, 0.8753, 0.92, 0.8753, 0.9045, 0.7366, 0.8762, 0.2586, 0.8762, 0.1605, 0.8917, 0.1605, 0.8917, 0.2586, 0.7822, 0.2805, 0.7822, 0.3115, 0.7202, 0.3115, 0.7202, 0.2805, 0.8762, 0.03151, 0.8762, 0.0005065, 0.8917, 0.0005064, 0.8917, 0.03151, 0.9045, 0.6736, 0.9045, 0.7046, 0.8735, 0.7046, 0.8735, 0.6736, 0.4522, 0.8597, 0.4522, 0.8286, 0.4832, 0.8286, 0.4832, 0.8597, 0.4832, 0.9217, 0.4832, 0.9837, 0.4522, 0.9837, 0.4522, 0.9217, 0.8752, 0.1245, 0.8752, 0.1555, 0.8442, 0.1555, 0.8442, 0.1245, 0.8442, 0.2185, 0.8752, 0.2185, 0.8752, 0.2805, 0.8132, 0.2495, 0.8132, 0.2495, 0.8752, 0.2805, 0.8752, 0.3115, 0.8442, 0.3115, 0.09348, 0.09348, 0.0005064, 0.06249, 0.03096, 0.03096, 0.06249, 0.0005064, 0.06249, 0.1245, 0.0005064, 0.1245, 0.0005064, 0.06249, 0.09348, 0.09348, 0.8442, 0.1565, 0.8752, 0.1565, 0.8752, 0.2185, 0.8442, 0.2185, 0.4832, 0.8597, 0.4832, 0.9217, 0.4522, 0.9217, 0.4522, 0.8597, 0.8762, 0.06251, 0.8762, 0.03151, 0.8917, 0.03151, 0.8917, 0.06251, 0.9712, 0.4275, 0.9712, 0.4713, 0.9402, 0.4713, 0.9402, 0.4275, 0.7202, 0.06251, 0.7202, 0.0005064, 0.7822, 0.0005064, 0.7512, 0.03151, 0.1245, 0.0005064, 0.2484, 0.06249, 0.2484, 0.09348, 0.1245, 0.06249, 0.8442, 0.1245, 0.8442, 0.1555, 0.7822, 0.1555, 0.7822, 0.1245, 0.8917, 0.06251, 0.8917, 0.03151, 0.9072, 0.03151, 0.9072, 0.06251, 0.6335, 0.4009, 0.5411, 0.3126, 0.5625, 0.2902, 0.6763, 0.356, 0.7202, 0.1245, 0.7202, 0.06251, 0.7512, 0.03151, 0.7822, 0.1245, 0.1245, 0.1245, 0.06249, 0.1245, 0.09348, 0.09348, 0.1245, 0.06249, 0.1245, 0.06249, 0.09348, 0.09348, 0.06249, 0.0005064, 0.1245, 0.0005064, 0.8132, 0.2495, 0.8442, 0.3115, 0.7822, 0.3115, 0.7822, 0.2805, 0.9402, 0.4275, 0.9402, 0.3836, 0.9712, 0.3836, 0.9712, 0.4275, 0.8762, 0.3206, 0.8762, 0.2896, 0.8917, 0.2896, 0.8917, 0.3206, 0.8442, 0.0005064, 0.8752, 0.0005064, 0.8752, 0.06251, 0.8442, 0.06251, 0.7822, 0.1245, 0.7512, 0.03151, 0.8442, 0.06251, 0.8442, 0.1245, 0.0005064, 0.1245, 0.06249, 0.1245, 0.09348, 0.2484, 0.06249, 0.2484, 0.8917, 0.3206, 0.8917, 0.2896, 0.9072, 0.2896, 0.9072, 0.3206, 0.5839, 0.534, 0.5625, 0.5115, 0.6763, 0.4457, 0.7192, 0.4906, 0.4002, 0.6764, 0.443, 0.7212, 0.3078, 0.7646, 0.2864, 0.7422, 0.952, 0.566, 0.9365, 0.566, 0.9365, 0.535, 0.952, 0.535, 0.3582, 0.7656, 0.3582, 0.7966, 0.3272, 0.7966, 0.3272, 0.7656, 0.1245, 0.3734, 0.1245, 0.2495, 0.2174, 0.2804, 0.2484, 0.3734, 0.952, 0.7931, 0.9365, 0.7931, 0.9365, 0.695, 0.952, 0.695, 0.3582, 0.7966, 0.3582, 0.7656, 0.4968, 0.7966, 0.4968, 0.8121, 0.5294, 0.628, 0.5294, 0.69, 0.4984, 0.69, 0.4984, 0.628, 0.1245, 0.4354, 0.1245, 0.3734, 0.2484, 0.3734, 0.2484, 0.4044, 0.952, 0.695, 0.9365, 0.695, 0.9365, 0.597, 0.952, 0.597, 0.265, 0.5432, 0.3574, 0.6315, 0.2223, 0.6315, 0.2864, 0.5208, 0.4002, 0.5867, 0.3574, 0.6315, 0.265, 0.5432, 0.9995, 0.628, 0.9685, 0.628, 0.9685, 0.566, 0.9995, 0.566, 0.952, 0.8241, 0.9365, 0.8241, 0.9365, 0.7931, 0.952, 0.7931, 0.06249, 0.3734, 0.09348, 0.2495, 0.1245, 0.2495, 0.1245, 0.3734, 0.3262, 0.7811, 0.3262, 0.7966, 0.1875, 0.8276, 0.1875, 0.7966, 0.6224, 0.659, 0.5914, 0.566, 0.6534, 0.566, 0.6534, 0.628, 0.265, 0.7198, 0.2223, 0.6315, 0.3574, 0.6315, 0.5914, 0.566, 0.5294, 0.566, 0.5294, 0.535, 0.5914, 0.535, 0.9082, 0.4713, 0.9392, 0.4713, 0.9392, 0.5333, 0.9082, 0.5333, 0.3262, 0.7656, 0.3262, 0.7811, 0.1875, 0.7966, 0.1875, 0.7656, 0.9675, 0.8241, 0.952, 0.8241, 0.952, 0.7931, 0.9675, 0.7931, 0.9675, 0.695, 0.952, 0.695, 0.952, 0.597, 0.9675, 0.597, 0.9392, 0.3836, 0.9082, 0.3836, 0.9082, 0.3216, 0.9392, 0.3216, 0.3582, 0.8276, 0.3582, 0.7966, 0.4968, 0.8121, 0.4968, 0.8276, 0.9675, 0.7931, 0.952, 0.7931, 0.952, 0.695, 0.9675, 0.695, 0.5294, 0.784, 0.5294, 0.846, 0.4984, 0.846, 0.4984, 0.784, 0.9675, 0.566, 0.952, 0.566, 0.952, 0.535, 0.9675, 0.535, 0.1875, 0.7966, 0.1875, 0.8276, 0.1565, 0.8276, 0.1565, 0.7966, 0.3272, 0.8286, 0.3272, 0.8597, 0.2962, 0.8597, 0.2962, 0.8286, 0.3892, 0.8597, 0.3892, 0.8286, 0.4512, 0.8286, 0.4512, 0.8597, 0.5294, 0.535, 0.5294, 0.566, 0.4984, 0.566, 0.4984, 0.535, 0.5914, 0.722, 0.5604, 0.753, 0.5294, 0.691, 0.5914, 0.691, 0.9995, 0.566, 0.9685, 0.566, 0.9685, 0.535, 0.9995, 0.535, 0.5604, 0.753, 0.4984, 0.722, 0.4984, 0.691, 0.5294, 0.691, 0.09348, 0.4044, 0.06249, 0.4974, 0.03096, 0.4669, 0.0005064, 0.4354, 0.06249, 0.3734, 0.09348, 0.4044, 0.0005064, 0.4354, 0.0005064, 0.3734, 0.6534, 0.722, 0.5914, 0.722, 0.5914, 0.691, 0.6534, 0.691, 0.3272, 0.8597, 0.3272, 0.8286, 0.3892, 0.8286, 0.3892, 0.8597, 0.9675, 0.597, 0.952, 0.597, 0.952, 0.566, 0.9675, 0.566, 0.9082, 0.4275, 0.9392, 0.4275, 0.9392, 0.4713, 0.9082, 0.4713, 0.5914, 0.69, 0.6224, 0.659, 0.6534, 0.628, 0.6534, 0.69, 0.1245, 0.4974, 0.1245, 0.4354, 0.2484, 0.4044, 0.2484, 0.4354, 0.5294, 0.566, 0.5294, 0.628, 0.4984, 0.628, 0.4984, 0.566, 0.952, 0.597, 0.9365, 0.597, 0.9365, 0.566, 0.952, 0.566, 0.3574, 0.6315, 0.4002, 0.6764, 0.2864, 0.7422, 0.265, 0.7198, 0.5294, 0.69, 0.5294, 0.628, 0.6224, 0.659, 0.5914, 0.69, 0.1245, 0.3734, 0.1245, 0.4354, 0.09348, 0.4044, 0.06249, 0.3734, 0.1245, 0.4354, 0.1245, 0.4974, 0.06249, 0.4974, 0.09348, 0.4044, 0.5604, 0.753, 0.5294, 0.784, 0.4984, 0.784, 0.4984, 0.722, 0.9392, 0.4275, 0.9082, 0.4275, 0.9082, 0.3836, 0.9392, 0.3836, 0.9675, 0.8551, 0.952, 0.8551, 0.952, 0.8241, 0.9675, 0.8241, 0.6534, 0.566, 0.5914, 0.566, 0.5914, 0.535, 0.6534, 0.535, 0.5294, 0.628, 0.5294, 0.566, 0.5914, 0.566, 0.6224, 0.659, 0.0005064, 0.3734, 0.06249, 0.2495, 0.09348, 0.2495, 0.06249, 0.3734, 0.952, 0.8551, 0.9365, 0.8551, 0.9365, 0.8241, 0.952, 0.8241, 0.9995, 0.69, 0.9685, 0.69, 0.9685, 0.628, 0.9995, 0.628, 0.3078, 0.4984, 0.443, 0.5418, 0.4002, 0.5867, 0.2864, 0.5208])
me_cube_001.materials.append(mat_material)
me_cube_001.use_remesh_preserve_volume = False
me_cube_001.use_remesh_preserve_attributes = False
me_cube_001.use_mirror_vertex_groups = False
me_cube_001.update()

# ---- objects
ob_launch_pad_00 = bpy.data.objects.new('Launch_pad_00', me_cube)
ob_light = bpy.data.objects.new('Light', light_light)
ob_camera = bpy.data.objects.new('Camera', cam_camera)
ob_launch_pad_01 = bpy.data.objects.new('Launch_pad_01', me_cube_001)

# ---- transforms, parenting, visibility, modifiers, constraints
ob_launch_pad_00.location = (0.0, 0.0, 0.0)
ob_launch_pad_00.lock_rotations_4d = False
ob_launch_pad_00.empty_display_type = 'ARROWS'
ob_launch_pad_00.lineart.crease_threshold = 0.0
_m = ob_launch_pad_00.modifiers.new('Mirror', 'MIRROR')
_m.use_axis = (True, True, False)
ob_light.location = (4.076, 1.005, 5.904)
ob_light.rotation_euler = (0.6503, 0.05522, 1.866)
ob_light.lock_rotations_4d = False
ob_light.empty_display_type = 'ARROWS'
ob_light.color = (0.0, 0.0, 0.0, 0.0)
ob_light.lineart.crease_threshold = 0.0
ob_camera.location = (7.359, -6.926, 4.958)
ob_camera.rotation_euler = (1.109, 0.0, 0.8149)
ob_camera.lock_rotations_4d = False
ob_camera.empty_display_type = 'ARROWS'
ob_camera.color = (0.0, 0.0, 0.0, 0.0)
ob_camera.display_type = 'WIRE'
ob_camera.lineart.crease_threshold = 0.0
ob_launch_pad_01.location = (0.0, 0.0, 0.0)
ob_launch_pad_01.lock_rotations_4d = False
ob_launch_pad_01.empty_display_type = 'ARROWS'
ob_launch_pad_01.lineart.crease_threshold = 0.0

# ---- collection membership
col_collection.objects.link(ob_launch_pad_00)
col_collection.objects.link(ob_light)
col_collection.objects.link(ob_camera)
col_collection.objects.link(ob_launch_pad_01)

# ---- scene / render settings (as saved in the file)
scene.camera = ob_camera
scene.frame_start = 1; scene.frame_end = 250; scene.frame_set(1)
scene.render.engine = 'CYCLES'
scene.cycles.use_denoising = False
scene.cycles.samples = 128
scene.cycles.sampling_pattern = 'TABULATED_SOBOL'
scene.cycles.use_adaptive_sampling = False
scene.cycles.use_light_tree = False
scene.cycles.bake_type = 'NORMAL'
scene.view_settings.view_transform = 'Filmic'
bpy.context.view_layer.update()
